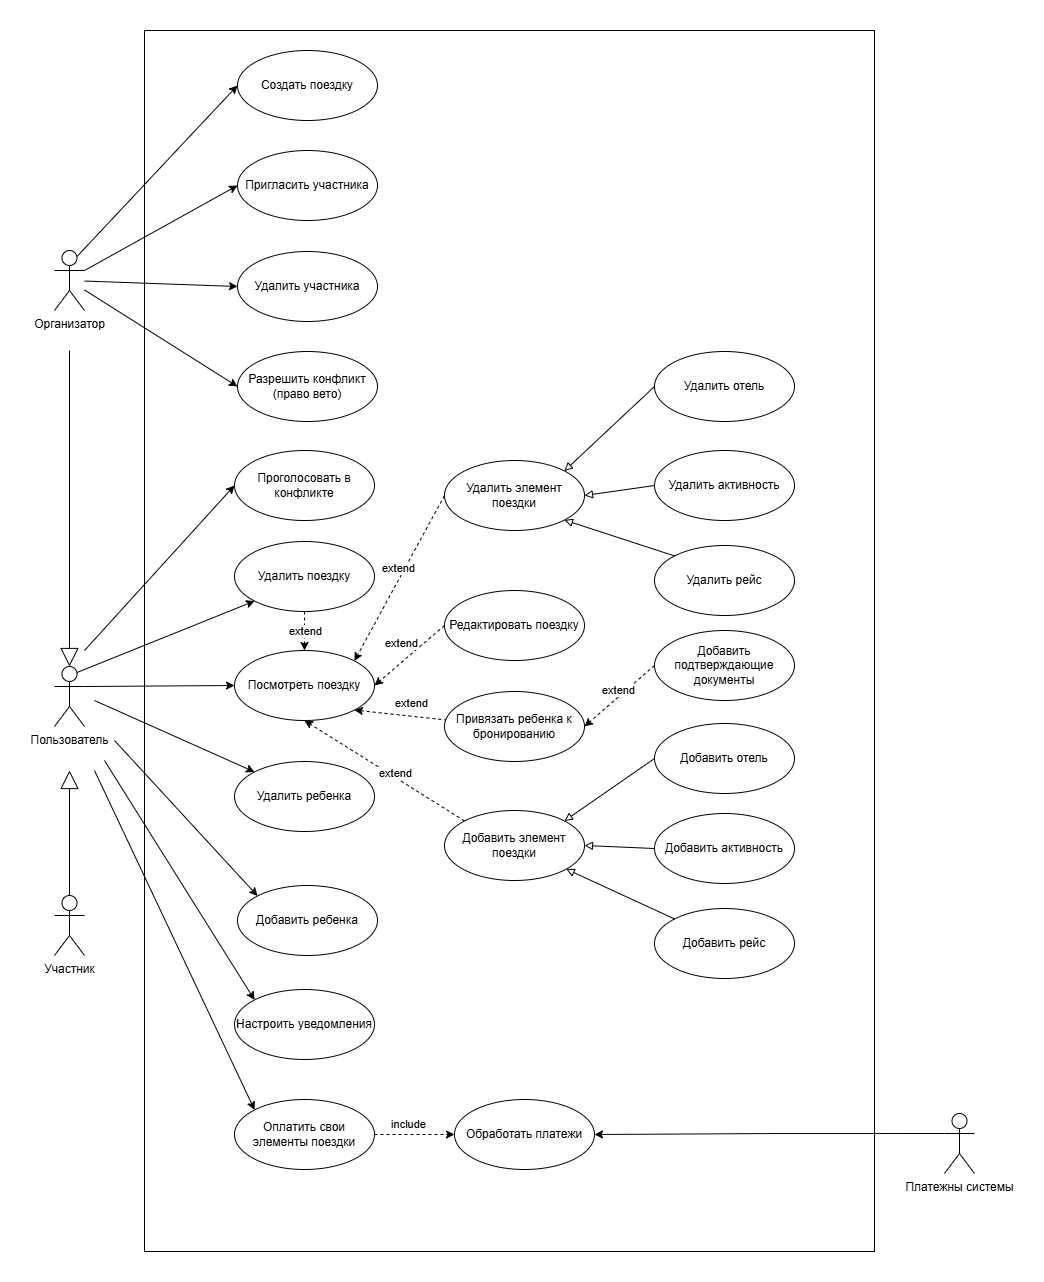

The diagram above was exported from draw.io. Its source (the exported page's mxGraphModel, read from the mxfile embedded in the PNG):
<mxGraphModel dx="2055" dy="2080" grid="1" gridSize="10" guides="1" tooltips="1" connect="1" arrows="1" fold="1" page="1" pageScale="1" pageWidth="827" pageHeight="1169" math="0" shadow="0">
  <root>
    <mxCell id="0" />
    <mxCell id="1" parent="0" />
    <mxCell id="zqUnpNRW2u4-o2m1WxMn-2" value="" style="rounded=0;whiteSpace=wrap;html=1;" parent="1" vertex="1">
      <mxGeometry x="-70" y="-840" width="730" height="1221" as="geometry" />
    </mxCell>
    <mxCell id="zqUnpNRW2u4-o2m1WxMn-33" style="rounded=0;orthogonalLoop=1;jettySize=auto;html=1;entryX=0;entryY=0.5;entryDx=0;entryDy=0;" parent="1" source="zqUnpNRW2u4-o2m1WxMn-5" target="zqUnpNRW2u4-o2m1WxMn-12" edge="1">
      <mxGeometry relative="1" as="geometry">
        <mxPoint x="-127" y="-419" as="sourcePoint" />
      </mxGeometry>
    </mxCell>
    <mxCell id="zqUnpNRW2u4-o2m1WxMn-34" style="rounded=0;orthogonalLoop=1;jettySize=auto;html=1;exitX=1;exitY=0.3333333333333333;exitDx=0;exitDy=0;exitPerimeter=0;entryX=0;entryY=0.5;entryDx=0;entryDy=0;" parent="1" source="zqUnpNRW2u4-o2m1WxMn-3" target="zqUnpNRW2u4-o2m1WxMn-13" edge="1">
      <mxGeometry relative="1" as="geometry" />
    </mxCell>
    <mxCell id="zqUnpNRW2u4-o2m1WxMn-35" style="rounded=0;orthogonalLoop=1;jettySize=auto;html=1;entryX=0;entryY=0;entryDx=0;entryDy=0;" parent="1" target="zqUnpNRW2u4-o2m1WxMn-14" edge="1">
      <mxGeometry relative="1" as="geometry">
        <mxPoint x="-100" y="-130" as="sourcePoint" />
      </mxGeometry>
    </mxCell>
    <mxCell id="OLNDww3Ie_cekR808_ok-8" style="rounded=0;orthogonalLoop=1;jettySize=auto;html=1;entryX=0;entryY=0;entryDx=0;entryDy=0;" parent="1" target="OLNDww3Ie_cekR808_ok-7" edge="1">
      <mxGeometry relative="1" as="geometry">
        <mxPoint x="-120" y="-100" as="sourcePoint" />
      </mxGeometry>
    </mxCell>
    <mxCell id="r-OrmapxsGidmbddPbH2-3" style="rounded=0;orthogonalLoop=1;jettySize=auto;html=1;exitX=0.75;exitY=0.1;exitDx=0;exitDy=0;exitPerimeter=0;entryX=0;entryY=1;entryDx=0;entryDy=0;" parent="1" source="zqUnpNRW2u4-o2m1WxMn-3" target="zqUnpNRW2u4-o2m1WxMn-25" edge="1">
      <mxGeometry relative="1" as="geometry" />
    </mxCell>
    <mxCell id="r-OrmapxsGidmbddPbH2-7" style="rounded=0;orthogonalLoop=1;jettySize=auto;html=1;entryX=0;entryY=0.5;entryDx=0;entryDy=0;" parent="1" target="r-OrmapxsGidmbddPbH2-1" edge="1">
      <mxGeometry relative="1" as="geometry">
        <mxPoint x="-130" y="-220" as="sourcePoint" />
      </mxGeometry>
    </mxCell>
    <mxCell id="r-OrmapxsGidmbddPbH2-8" style="rounded=0;orthogonalLoop=1;jettySize=auto;html=1;entryX=0;entryY=0;entryDx=0;entryDy=0;" parent="1" target="r-OrmapxsGidmbddPbH2-6" edge="1">
      <mxGeometry relative="1" as="geometry">
        <mxPoint x="-110" y="-110" as="sourcePoint" />
      </mxGeometry>
    </mxCell>
    <mxCell id="zqUnpNRW2u4-o2m1WxMn-3" value="Пользователь" style="shape=umlActor;verticalLabelPosition=bottom;verticalAlign=top;html=1;outlineConnect=0;" parent="1" vertex="1">
      <mxGeometry x="-160" y="-204" width="30" height="60" as="geometry" />
    </mxCell>
    <mxCell id="zqUnpNRW2u4-o2m1WxMn-30" style="rounded=0;orthogonalLoop=1;jettySize=auto;html=1;entryX=0;entryY=0.5;entryDx=0;entryDy=0;exitX=0.75;exitY=0.1;exitDx=0;exitDy=0;exitPerimeter=0;" parent="1" source="zqUnpNRW2u4-o2m1WxMn-5" target="zqUnpNRW2u4-o2m1WxMn-10" edge="1">
      <mxGeometry relative="1" as="geometry">
        <mxPoint x="-37" y="-299" as="sourcePoint" />
      </mxGeometry>
    </mxCell>
    <mxCell id="zqUnpNRW2u4-o2m1WxMn-31" style="rounded=0;orthogonalLoop=1;jettySize=auto;html=1;entryX=0;entryY=0.5;entryDx=0;entryDy=0;exitX=1;exitY=0.3333333333333333;exitDx=0;exitDy=0;exitPerimeter=0;" parent="1" source="zqUnpNRW2u4-o2m1WxMn-5" target="zqUnpNRW2u4-o2m1WxMn-11" edge="1">
      <mxGeometry relative="1" as="geometry">
        <mxPoint x="-37" y="-279" as="sourcePoint" />
      </mxGeometry>
    </mxCell>
    <mxCell id="r-OrmapxsGidmbddPbH2-5" style="rounded=0;orthogonalLoop=1;jettySize=auto;html=1;entryX=0;entryY=0.5;entryDx=0;entryDy=0;" parent="1" source="zqUnpNRW2u4-o2m1WxMn-5" target="r-OrmapxsGidmbddPbH2-4" edge="1">
      <mxGeometry relative="1" as="geometry" />
    </mxCell>
    <mxCell id="zqUnpNRW2u4-o2m1WxMn-5" value="Организатор" style="shape=umlActor;verticalLabelPosition=bottom;verticalAlign=top;html=1;outlineConnect=0;" parent="1" vertex="1">
      <mxGeometry x="-160" y="-620" width="30" height="60" as="geometry" />
    </mxCell>
    <mxCell id="zqUnpNRW2u4-o2m1WxMn-6" value="Участник" style="shape=umlActor;verticalLabelPosition=bottom;verticalAlign=top;html=1;outlineConnect=0;" parent="1" vertex="1">
      <mxGeometry x="-160" y="25" width="30" height="60" as="geometry" />
    </mxCell>
    <mxCell id="zqUnpNRW2u4-o2m1WxMn-8" value="" style="endArrow=block;endSize=16;endFill=0;html=1;rounded=0;exitX=0.5;exitY=0;exitDx=0;exitDy=0;exitPerimeter=0;" parent="1" source="zqUnpNRW2u4-o2m1WxMn-6" edge="1">
      <mxGeometry width="160" relative="1" as="geometry">
        <mxPoint x="-55" y="-80" as="sourcePoint" />
        <mxPoint x="-145" y="-100" as="targetPoint" />
      </mxGeometry>
    </mxCell>
    <mxCell id="zqUnpNRW2u4-o2m1WxMn-9" value="" style="endArrow=block;endSize=16;endFill=0;html=1;rounded=0;entryX=0.5;entryY=0;entryDx=0;entryDy=0;entryPerimeter=0;" parent="1" target="zqUnpNRW2u4-o2m1WxMn-3" edge="1">
      <mxGeometry width="160" relative="1" as="geometry">
        <mxPoint x="-145" y="-520" as="sourcePoint" />
        <mxPoint x="-45" y="-150" as="targetPoint" />
      </mxGeometry>
    </mxCell>
    <mxCell id="zqUnpNRW2u4-o2m1WxMn-10" value="Создать поездку" style="ellipse;whiteSpace=wrap;html=1;" parent="1" vertex="1">
      <mxGeometry x="23" y="-820" width="140" height="70" as="geometry" />
    </mxCell>
    <mxCell id="zqUnpNRW2u4-o2m1WxMn-11" value="Пригласить участника" style="ellipse;whiteSpace=wrap;html=1;" parent="1" vertex="1">
      <mxGeometry x="23" y="-720" width="140" height="70" as="geometry" />
    </mxCell>
    <mxCell id="zqUnpNRW2u4-o2m1WxMn-12" value="Разрешить конфликт (право вето)" style="ellipse;whiteSpace=wrap;html=1;" parent="1" vertex="1">
      <mxGeometry x="23" y="-519" width="140" height="70" as="geometry" />
    </mxCell>
    <mxCell id="OLNDww3Ie_cekR808_ok-42" value="" style="rounded=0;orthogonalLoop=1;jettySize=auto;html=1;dashed=1;startArrow=classic;startFill=1;endArrow=none;endFill=1;exitX=1;exitY=1;exitDx=0;exitDy=0;" parent="1" source="zqUnpNRW2u4-o2m1WxMn-13" target="OLNDww3Ie_cekR808_ok-41" edge="1">
      <mxGeometry relative="1" as="geometry" />
    </mxCell>
    <mxCell id="zqUnpNRW2u4-o2m1WxMn-13" value="Посмотреть поездку" style="ellipse;whiteSpace=wrap;html=1;" parent="1" vertex="1">
      <mxGeometry x="20" y="-220" width="140" height="70" as="geometry" />
    </mxCell>
    <mxCell id="zqUnpNRW2u4-o2m1WxMn-14" value="Добавить ребенка" style="ellipse;whiteSpace=wrap;html=1;" parent="1" vertex="1">
      <mxGeometry x="23" y="15" width="140" height="70" as="geometry" />
    </mxCell>
    <mxCell id="zqUnpNRW2u4-o2m1WxMn-16" value="Обработать платежи" style="ellipse;whiteSpace=wrap;html=1;" parent="1" vertex="1">
      <mxGeometry x="240" y="229" width="140" height="70" as="geometry" />
    </mxCell>
    <mxCell id="zqUnpNRW2u4-o2m1WxMn-50" style="edgeStyle=orthogonalEdgeStyle;rounded=0;orthogonalLoop=1;jettySize=auto;html=1;exitX=0;exitY=0.3333333333333333;exitDx=0;exitDy=0;exitPerimeter=0;entryX=1;entryY=0.5;entryDx=0;entryDy=0;" parent="1" source="zqUnpNRW2u4-o2m1WxMn-17" target="zqUnpNRW2u4-o2m1WxMn-16" edge="1">
      <mxGeometry relative="1" as="geometry" />
    </mxCell>
    <mxCell id="zqUnpNRW2u4-o2m1WxMn-17" value="Платежны системы" style="shape=umlActor;verticalLabelPosition=bottom;verticalAlign=top;html=1;" parent="1" vertex="1">
      <mxGeometry x="730" y="243" width="30" height="60" as="geometry" />
    </mxCell>
    <mxCell id="OLNDww3Ie_cekR808_ok-39" style="rounded=0;orthogonalLoop=1;jettySize=auto;html=1;exitX=0;exitY=0.5;exitDx=0;exitDy=0;entryX=1;entryY=0.5;entryDx=0;entryDy=0;dashed=1;" parent="1" source="zqUnpNRW2u4-o2m1WxMn-23" target="OLNDww3Ie_cekR808_ok-41" edge="1">
      <mxGeometry relative="1" as="geometry" />
    </mxCell>
    <mxCell id="r-OrmapxsGidmbddPbH2-9" value="extend" style="edgeLabel;html=1;align=center;verticalAlign=middle;resizable=0;points=[];" parent="OLNDww3Ie_cekR808_ok-39" vertex="1" connectable="0">
      <mxGeometry x="0.0871" y="-6" relative="1" as="geometry">
        <mxPoint x="5" y="-4" as="offset" />
      </mxGeometry>
    </mxCell>
    <mxCell id="zqUnpNRW2u4-o2m1WxMn-23" value="Добавить подтверждающие документы" style="ellipse;whiteSpace=wrap;html=1;" parent="1" vertex="1">
      <mxGeometry x="440" y="-240" width="140" height="70" as="geometry" />
    </mxCell>
    <mxCell id="zqUnpNRW2u4-o2m1WxMn-53" style="rounded=0;orthogonalLoop=1;jettySize=auto;html=1;entryX=1;entryY=0.5;entryDx=0;entryDy=0;dashed=1;exitX=0;exitY=0.5;exitDx=0;exitDy=0;" parent="1" source="zqUnpNRW2u4-o2m1WxMn-24" target="zqUnpNRW2u4-o2m1WxMn-13" edge="1">
      <mxGeometry relative="1" as="geometry">
        <mxPoint x="249.94953316910187" y="-360.53088288267236" as="sourcePoint" />
      </mxGeometry>
    </mxCell>
    <mxCell id="zqUnpNRW2u4-o2m1WxMn-24" value="Редактировать поездку" style="ellipse;whiteSpace=wrap;html=1;" parent="1" vertex="1">
      <mxGeometry x="230" y="-280" width="140" height="70" as="geometry" />
    </mxCell>
    <mxCell id="zqUnpNRW2u4-o2m1WxMn-38" style="rounded=0;orthogonalLoop=1;jettySize=auto;html=1;exitX=0.5;exitY=1;exitDx=0;exitDy=0;entryX=0.5;entryY=0;entryDx=0;entryDy=0;dashed=1;" parent="1" source="zqUnpNRW2u4-o2m1WxMn-25" target="zqUnpNRW2u4-o2m1WxMn-13" edge="1">
      <mxGeometry relative="1" as="geometry" />
    </mxCell>
    <mxCell id="zqUnpNRW2u4-o2m1WxMn-58" value="extend" style="edgeLabel;html=1;align=center;verticalAlign=middle;resizable=0;points=[];" parent="zqUnpNRW2u4-o2m1WxMn-38" vertex="1" connectable="0">
      <mxGeometry x="-0.7633" y="-6" relative="1" as="geometry">
        <mxPoint x="6" y="15" as="offset" />
      </mxGeometry>
    </mxCell>
    <mxCell id="zqUnpNRW2u4-o2m1WxMn-25" value="Удалить поездку" style="ellipse;whiteSpace=wrap;html=1;" parent="1" vertex="1">
      <mxGeometry x="20" y="-329" width="140" height="70" as="geometry" />
    </mxCell>
    <mxCell id="zqUnpNRW2u4-o2m1WxMn-26" value="Добавить рейс" style="ellipse;whiteSpace=wrap;html=1;" parent="1" vertex="1">
      <mxGeometry x="440" y="38" width="140" height="70" as="geometry" />
    </mxCell>
    <mxCell id="zqUnpNRW2u4-o2m1WxMn-27" value="Добавить активность" style="ellipse;whiteSpace=wrap;html=1;" parent="1" vertex="1">
      <mxGeometry x="440" y="-57" width="140" height="70" as="geometry" />
    </mxCell>
    <mxCell id="zqUnpNRW2u4-o2m1WxMn-51" style="rounded=0;orthogonalLoop=1;jettySize=auto;html=1;dashed=1;entryX=0;entryY=0.5;entryDx=0;entryDy=0;exitX=1;exitY=0.5;exitDx=0;exitDy=0;" parent="1" source="OLNDww3Ie_cekR808_ok-7" target="zqUnpNRW2u4-o2m1WxMn-16" edge="1">
      <mxGeometry relative="1" as="geometry">
        <mxPoint x="610" y="20" as="sourcePoint" />
        <mxPoint x="610" y="-100" as="targetPoint" />
      </mxGeometry>
    </mxCell>
    <mxCell id="zqUnpNRW2u4-o2m1WxMn-52" value="include" style="edgeLabel;html=1;align=center;verticalAlign=middle;resizable=0;points=[];" parent="zqUnpNRW2u4-o2m1WxMn-51" vertex="1" connectable="0">
      <mxGeometry x="0.1264" y="6" relative="1" as="geometry">
        <mxPoint x="-11" y="-5" as="offset" />
      </mxGeometry>
    </mxCell>
    <mxCell id="OLNDww3Ie_cekR808_ok-7" value="Оплатить свои элементы поездки" style="ellipse;whiteSpace=wrap;html=1;" parent="1" vertex="1">
      <mxGeometry x="20" y="229" width="140" height="70" as="geometry" />
    </mxCell>
    <mxCell id="OLNDww3Ie_cekR808_ok-9" value="Добавить отель" style="ellipse;whiteSpace=wrap;html=1;" parent="1" vertex="1">
      <mxGeometry x="440" y="-147" width="140" height="70" as="geometry" />
    </mxCell>
    <mxCell id="OLNDww3Ie_cekR808_ok-10" style="rounded=0;orthogonalLoop=1;jettySize=auto;html=1;exitX=0;exitY=0;exitDx=0;exitDy=0;entryX=0.5;entryY=1;entryDx=0;entryDy=0;dashed=1;" parent="1" source="OLNDww3Ie_cekR808_ok-14" target="zqUnpNRW2u4-o2m1WxMn-13" edge="1">
      <mxGeometry relative="1" as="geometry">
        <mxPoint x="230" y="-145" as="sourcePoint" />
      </mxGeometry>
    </mxCell>
    <mxCell id="OLNDww3Ie_cekR808_ok-15" value="" style="rounded=0;orthogonalLoop=1;jettySize=auto;html=1;exitX=0;exitY=0.5;exitDx=0;exitDy=0;entryX=1;entryY=0;entryDx=0;entryDy=0;endArrow=block;endFill=0;" parent="1" source="OLNDww3Ie_cekR808_ok-9" target="OLNDww3Ie_cekR808_ok-14" edge="1">
      <mxGeometry relative="1" as="geometry">
        <mxPoint x="461" y="-300" as="sourcePoint" />
        <mxPoint x="121" y="-72" as="targetPoint" />
      </mxGeometry>
    </mxCell>
    <mxCell id="OLNDww3Ie_cekR808_ok-16" value="" style="rounded=0;orthogonalLoop=1;jettySize=auto;html=1;entryX=1;entryY=0.5;entryDx=0;entryDy=0;exitX=0;exitY=0.5;exitDx=0;exitDy=0;endArrow=block;endFill=0;" parent="1" source="zqUnpNRW2u4-o2m1WxMn-27" target="OLNDww3Ie_cekR808_ok-14" edge="1">
      <mxGeometry relative="1" as="geometry">
        <mxPoint x="440" y="-225" as="sourcePoint" />
        <mxPoint x="148" y="-60" as="targetPoint" />
      </mxGeometry>
    </mxCell>
    <mxCell id="OLNDww3Ie_cekR808_ok-18" value="" style="rounded=0;orthogonalLoop=1;jettySize=auto;html=1;endArrow=block;endFill=0;exitX=0;exitY=0;exitDx=0;exitDy=0;" parent="1" source="zqUnpNRW2u4-o2m1WxMn-26" target="OLNDww3Ie_cekR808_ok-14" edge="1">
      <mxGeometry relative="1" as="geometry">
        <mxPoint x="440" y="-130" as="sourcePoint" />
        <mxPoint x="160" y="-40" as="targetPoint" />
      </mxGeometry>
    </mxCell>
    <mxCell id="OLNDww3Ie_cekR808_ok-14" value="Добавить элемент поездки" style="ellipse;whiteSpace=wrap;html=1;" parent="1" vertex="1">
      <mxGeometry x="230" y="-60" width="140" height="70" as="geometry" />
    </mxCell>
    <mxCell id="OLNDww3Ie_cekR808_ok-21" style="rounded=0;orthogonalLoop=1;jettySize=auto;html=1;exitX=0;exitY=0.5;exitDx=0;exitDy=0;entryX=1;entryY=0;entryDx=0;entryDy=0;dashed=1;" parent="1" source="OLNDww3Ie_cekR808_ok-20" target="zqUnpNRW2u4-o2m1WxMn-13" edge="1">
      <mxGeometry relative="1" as="geometry">
        <mxPoint x="230" y="-255" as="sourcePoint" />
      </mxGeometry>
    </mxCell>
    <mxCell id="OLNDww3Ie_cekR808_ok-20" value="Удалить элемент поездки" style="ellipse;whiteSpace=wrap;html=1;" parent="1" vertex="1">
      <mxGeometry x="230" y="-410" width="140" height="70" as="geometry" />
    </mxCell>
    <mxCell id="OLNDww3Ie_cekR808_ok-23" value="extend" style="edgeLabel;html=1;align=center;verticalAlign=middle;resizable=0;points=[];" parent="1" vertex="1" connectable="0">
      <mxGeometry x="190.00257315681444" y="-225.99666372656787" as="geometry">
        <mxPoint x="-4" y="-2" as="offset" />
      </mxGeometry>
    </mxCell>
    <mxCell id="OLNDww3Ie_cekR808_ok-24" value="extend" style="edgeLabel;html=1;align=center;verticalAlign=middle;resizable=0;points=[];" parent="1" vertex="1" connectable="0">
      <mxGeometry x="170.00257315681444" y="-289.9966637265679" as="geometry">
        <mxPoint x="13" y="-13" as="offset" />
      </mxGeometry>
    </mxCell>
    <mxCell id="OLNDww3Ie_cekR808_ok-32" style="rounded=0;orthogonalLoop=1;jettySize=auto;html=1;exitX=0;exitY=0;exitDx=0;exitDy=0;entryX=1;entryY=1;entryDx=0;entryDy=0;endArrow=block;endFill=0;" parent="1" source="OLNDww3Ie_cekR808_ok-25" target="OLNDww3Ie_cekR808_ok-20" edge="1">
      <mxGeometry relative="1" as="geometry" />
    </mxCell>
    <mxCell id="OLNDww3Ie_cekR808_ok-25" value="Удалить&amp;nbsp;рейс" style="ellipse;whiteSpace=wrap;html=1;" parent="1" vertex="1">
      <mxGeometry x="440" y="-325" width="140" height="70" as="geometry" />
    </mxCell>
    <mxCell id="OLNDww3Ie_cekR808_ok-31" style="rounded=0;orthogonalLoop=1;jettySize=auto;html=1;exitX=0;exitY=0.5;exitDx=0;exitDy=0;entryX=1;entryY=0.5;entryDx=0;entryDy=0;endArrow=block;endFill=0;" parent="1" source="OLNDww3Ie_cekR808_ok-26" target="OLNDww3Ie_cekR808_ok-20" edge="1">
      <mxGeometry relative="1" as="geometry" />
    </mxCell>
    <mxCell id="OLNDww3Ie_cekR808_ok-26" value="Удалить&amp;nbsp;активность" style="ellipse;whiteSpace=wrap;html=1;" parent="1" vertex="1">
      <mxGeometry x="440" y="-420" width="140" height="70" as="geometry" />
    </mxCell>
    <mxCell id="OLNDww3Ie_cekR808_ok-30" style="rounded=0;orthogonalLoop=1;jettySize=auto;html=1;exitX=0;exitY=0.5;exitDx=0;exitDy=0;entryX=1;entryY=0;entryDx=0;entryDy=0;endArrow=block;endFill=0;" parent="1" source="OLNDww3Ie_cekR808_ok-27" target="OLNDww3Ie_cekR808_ok-20" edge="1">
      <mxGeometry relative="1" as="geometry" />
    </mxCell>
    <mxCell id="OLNDww3Ie_cekR808_ok-27" value="Удалить отель" style="ellipse;whiteSpace=wrap;html=1;" parent="1" vertex="1">
      <mxGeometry x="440" y="-519" width="140" height="70" as="geometry" />
    </mxCell>
    <mxCell id="OLNDww3Ie_cekR808_ok-36" value="Удалить ребенка" style="ellipse;whiteSpace=wrap;html=1;" parent="1" vertex="1">
      <mxGeometry x="20" y="-109" width="140" height="70" as="geometry" />
    </mxCell>
    <mxCell id="OLNDww3Ie_cekR808_ok-38" style="rounded=0;orthogonalLoop=1;jettySize=auto;html=1;entryX=0;entryY=0;entryDx=0;entryDy=0;" parent="1" target="OLNDww3Ie_cekR808_ok-36" edge="1">
      <mxGeometry relative="1" as="geometry">
        <mxPoint x="-120" y="-170" as="sourcePoint" />
        <mxPoint x="51" y="265" as="targetPoint" />
      </mxGeometry>
    </mxCell>
    <mxCell id="OLNDww3Ie_cekR808_ok-40" value="extend" style="edgeLabel;html=1;align=center;verticalAlign=middle;resizable=0;points=[];" parent="1" vertex="1" connectable="0">
      <mxGeometry x="206.54071002069463" y="-143.99752926615403" as="geometry">
        <mxPoint x="-10" y="-24" as="offset" />
      </mxGeometry>
    </mxCell>
    <mxCell id="OLNDww3Ie_cekR808_ok-41" value="Привязать ребенка к бронированию" style="ellipse;whiteSpace=wrap;html=1;" parent="1" vertex="1">
      <mxGeometry x="230" y="-179" width="140" height="70" as="geometry" />
    </mxCell>
    <mxCell id="OLNDww3Ie_cekR808_ok-45" value="extend" style="edgeLabel;html=1;align=center;verticalAlign=middle;resizable=0;points=[];" parent="1" vertex="1" connectable="0">
      <mxGeometry x="190.00071002069464" y="-73.99752926615403" as="geometry">
        <mxPoint x="-10" y="-24" as="offset" />
      </mxGeometry>
    </mxCell>
    <mxCell id="r-OrmapxsGidmbddPbH2-1" value="Проголосовать в конфликте" style="ellipse;whiteSpace=wrap;html=1;" parent="1" vertex="1">
      <mxGeometry x="20" y="-420" width="140" height="70" as="geometry" />
    </mxCell>
    <mxCell id="r-OrmapxsGidmbddPbH2-4" value="Удалить участника" style="ellipse;whiteSpace=wrap;html=1;" parent="1" vertex="1">
      <mxGeometry x="23" y="-619" width="140" height="70" as="geometry" />
    </mxCell>
    <mxCell id="r-OrmapxsGidmbddPbH2-6" value="Настроить уведомления" style="ellipse;whiteSpace=wrap;html=1;" parent="1" vertex="1">
      <mxGeometry x="20" y="119" width="140" height="70" as="geometry" />
    </mxCell>
  </root>
</mxGraphModel>